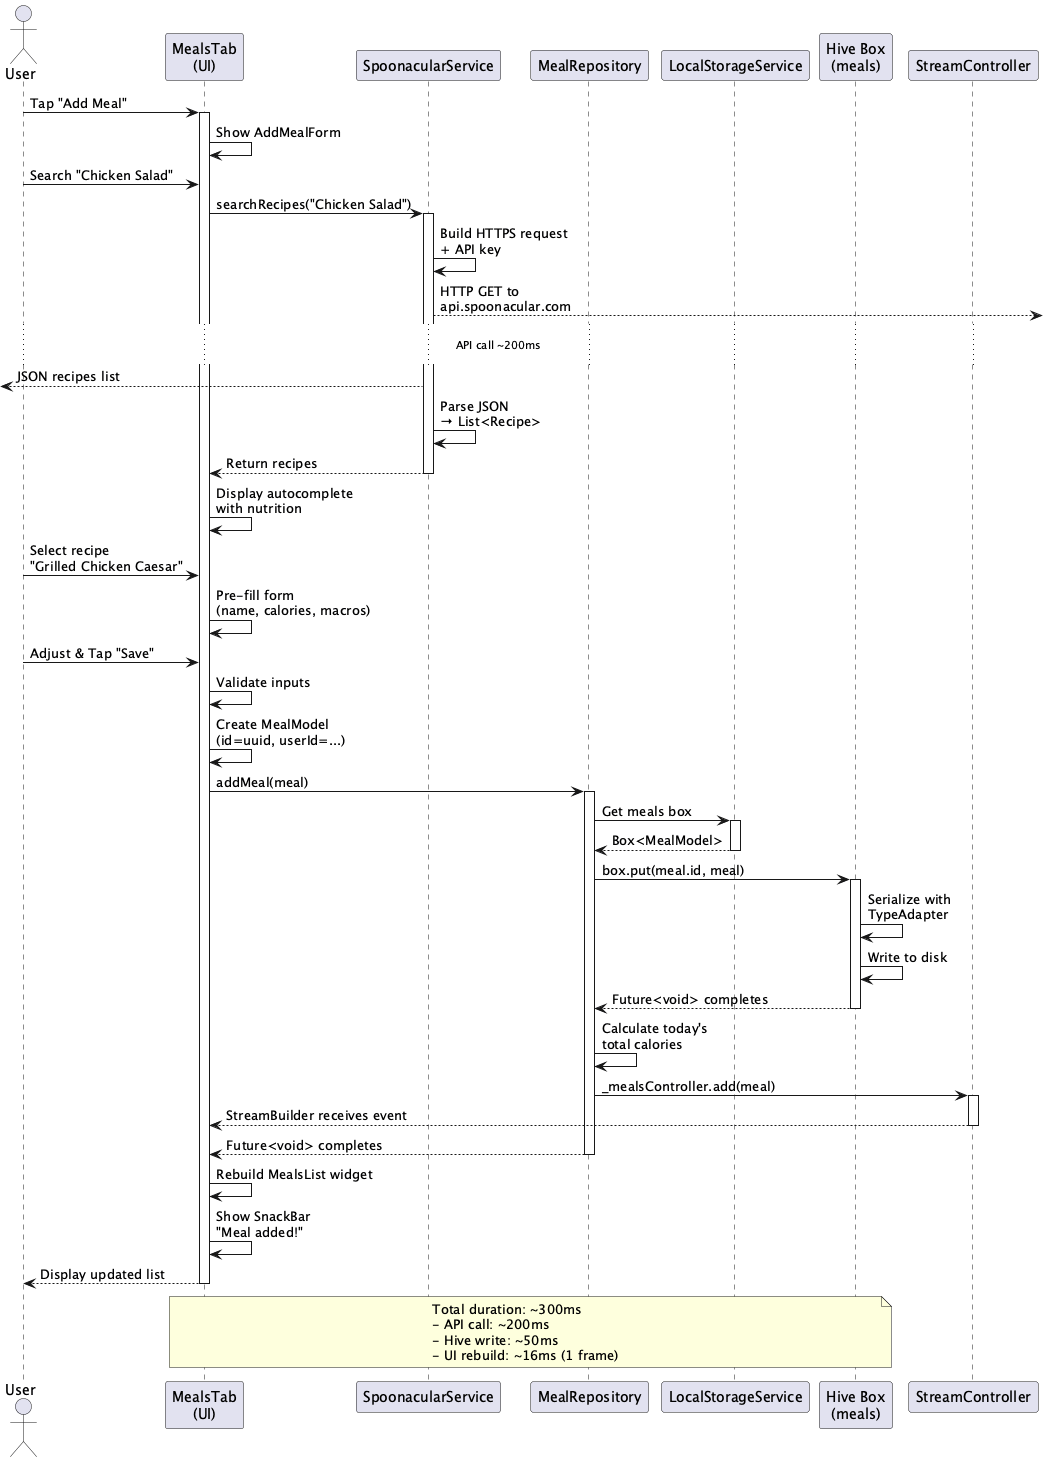

The diagram above was rendered by PlantUML. Its source (embedded in the PNG):
@startuml Add_Meal_Sequence

actor User
participant "MealsTab\n(UI)" as UI
participant "SpoonacularService" as Spoon
participant "MealRepository" as Repo
participant "LocalStorageService" as Storage
participant "Hive Box\n(meals)" as Hive
participant "StreamController" as Stream

User -> UI : Tap "Add Meal"
activate UI

UI -> UI : Show AddMealForm
User -> UI : Search "Chicken Salad"

UI -> Spoon : searchRecipes("Chicken Salad")
activate Spoon
Spoon -> Spoon : Build HTTPS request\n+ API key
Spoon --> : HTTP GET to\napi.spoonacular.com
... API call ~200ms ...
<-- Spoon : JSON recipes list
Spoon -> Spoon : Parse JSON\n→ List<Recipe>
Spoon --> UI : Return recipes
deactivate Spoon

UI -> UI : Display autocomplete\nwith nutrition

User -> UI : Select recipe\n"Grilled Chicken Caesar"
UI -> UI : Pre-fill form\n(name, calories, macros)

User -> UI : Adjust & Tap "Save"
UI -> UI : Validate inputs

UI -> UI : Create MealModel\n(id=uuid, userId=...)

UI -> Repo : addMeal(meal)
activate Repo

Repo -> Storage : Get meals box
activate Storage
Storage --> Repo : Box<MealModel>
deactivate Storage

Repo -> Hive : box.put(meal.id, meal)
activate Hive
Hive -> Hive : Serialize with\nTypeAdapter
Hive -> Hive : Write to disk
Hive --> Repo : Future<void> completes
deactivate Hive

Repo -> Repo : Calculate today's\ntotal calories

Repo -> Stream : _mealsController.add(meal)
activate Stream
Stream --> UI : StreamBuilder receives event
deactivate Stream

Repo --> UI : Future<void> completes
deactivate Repo

UI -> UI : Rebuild MealsList widget
UI -> UI : Show SnackBar\n"Meal added!"
UI --> User : Display updated list

deactivate UI

note over UI, Hive
  Total duration: ~300ms
  - API call: ~200ms
  - Hive write: ~50ms
  - UI rebuild: ~16ms (1 frame)
end note

@enduml